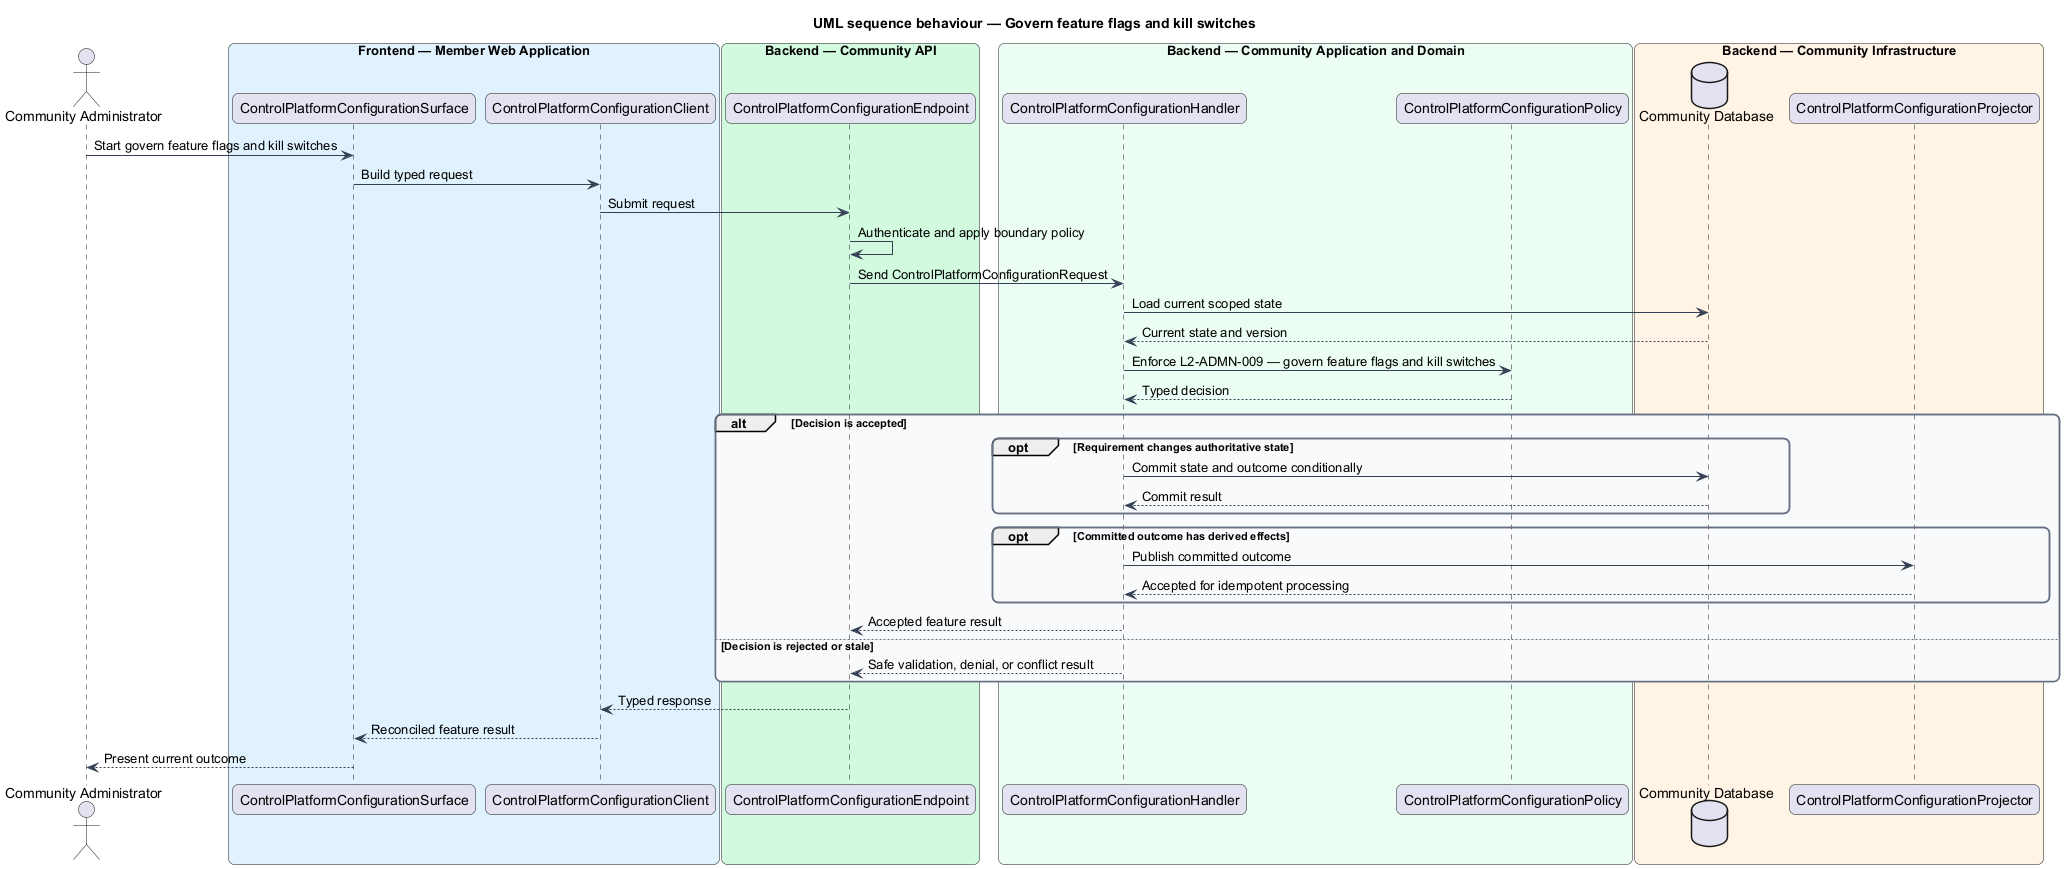

The diagram above was rendered by PlantUML. Its source (embedded in the PNG):
@startuml
title UML sequence behaviour — Govern feature flags and kill switches
skinparam backgroundColor #FFFFFF
skinparam shadowing false
skinparam roundcorner 12
skinparam defaultFontName Arial
skinparam ArrowColor #344054
skinparam rectangle {
  BorderColor #344054
  FontColor #101828
}
skinparam package {
  BorderColor #667085
  FontColor #101828
  BackgroundColor #F9FAFB
}
actor "Community Administrator" as actor
box "Frontend — Member Web Application" #E0F2FE
  participant "ControlPlatformConfigurationSurface" as surface
  participant "ControlPlatformConfigurationClient" as client
end box
box "Backend — Community API" #D1FADF
  participant "ControlPlatformConfigurationEndpoint" as endpoint
end box
box "Backend — Community Application and Domain" #ECFDF3
  participant "ControlPlatformConfigurationHandler" as handler
  participant "ControlPlatformConfigurationPolicy" as policy
end box
box "Backend — Community Infrastructure" #FFF4E5
  database "Community Database" as store
  participant "ControlPlatformConfigurationProjector" as projector
end box

actor -> surface : Start govern feature flags and kill switches
surface -> client : Build typed request
client -> endpoint : Submit request
endpoint -> endpoint : Authenticate and apply boundary policy
endpoint -> handler : Send ControlPlatformConfigurationRequest
handler -> store : Load current scoped state
store --> handler : Current state and version
handler -> policy : Enforce L2-ADMN-009 — govern feature flags and kill switches
policy --> handler : Typed decision
alt Decision is accepted
  opt Requirement changes authoritative state
    handler -> store : Commit state and outcome conditionally
    store --> handler : Commit result
  end
  opt Committed outcome has derived effects
    handler -> projector : Publish committed outcome
    projector --> handler : Accepted for idempotent processing
  end
  handler --> endpoint : Accepted feature result
else Decision is rejected or stale
  handler --> endpoint : Safe validation, denial, or conflict result
end
endpoint --> client : Typed response
client --> surface : Reconciled feature result
surface --> actor : Present current outcome
@enduml